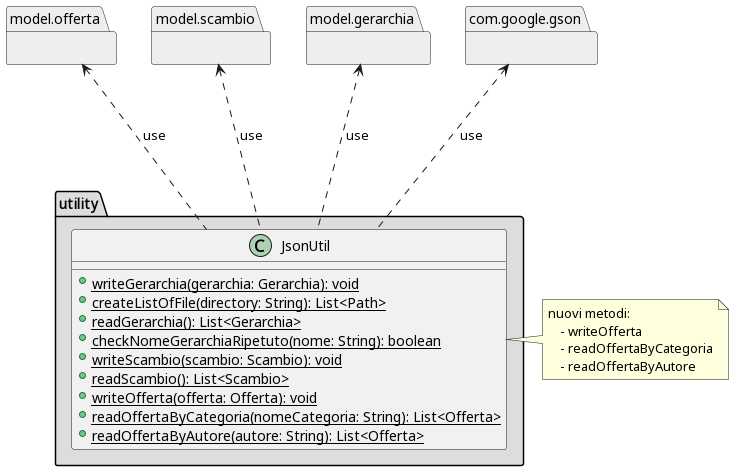

The diagram above was rendered by PlantUML. Its source (embedded in the PNG):
@startuml class_diagram

package com.google.gson #EEEEEE{}

package model.gerarchia #EEEEEE{}

package model.scambio #EEEEEE{}

package model.offerta #EEEEEE{}

package "utility" #DDDDDD{
    
    class JsonUtil{
        +{static} writeGerarchia(gerarchia: Gerarchia): void
        +{static} createListOfFile(directory: String): List<Path>
        +{static} readGerarchia(): List<Gerarchia>
        +{static} checkNomeGerarchiaRipetuto(nome: String): boolean
        +{static} writeScambio(scambio: Scambio): void
        +{static} readScambio(): List<Scambio>
        +{static} writeOfferta(offerta: Offerta): void
        +{static} readOffertaByCategoria(nomeCategoria: String): List<Offerta>
        +{static} readOffertaByAutore(autore: String): List<Offerta>
    }

    JsonUtil -up..> com.google.gson: use
    JsonUtil -up..> model.gerarchia: use
    JsonUtil -up..> model.scambio: use
    JsonUtil -up..> model.offerta: use

}
note right of JsonUtil
nuovi metodi: 
    - writeOfferta
    - readOffertaByCategoria
    - readOffertaByAutore
end note




@enduml